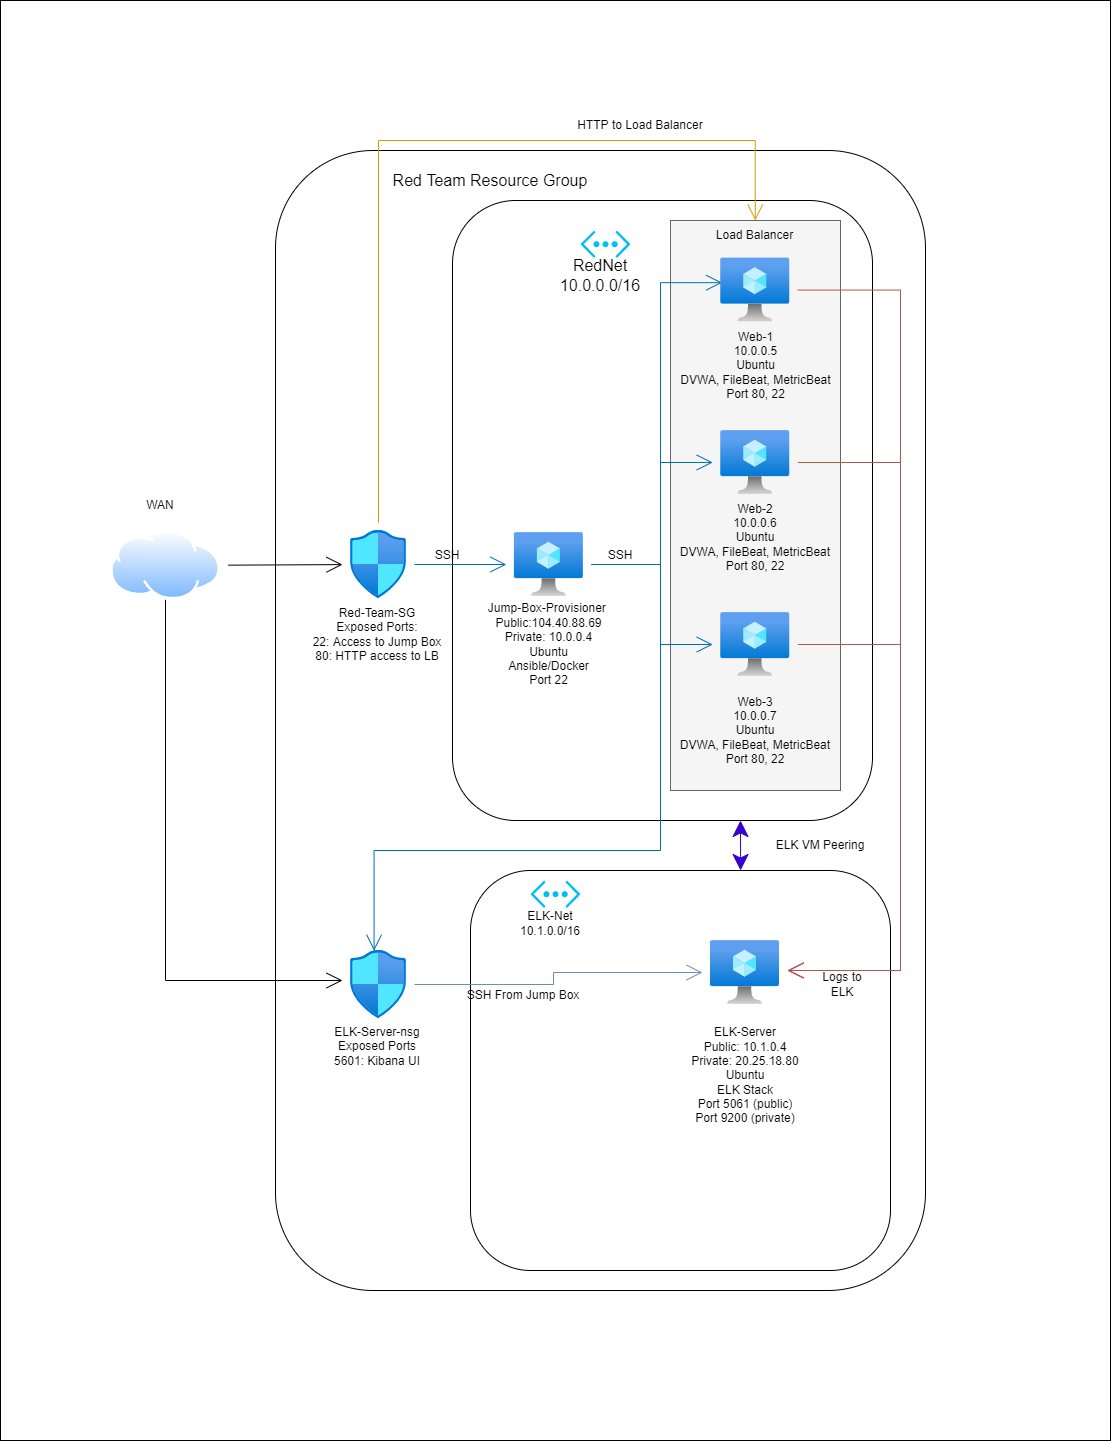

The diagram above was exported from draw.io. Its source (the exported page's mxGraphModel, read from the mxfile embedded in the PNG):
<mxGraphModel dx="2683" dy="3281" grid="1" gridSize="10" guides="1" tooltips="1" connect="1" arrows="1" fold="1" page="0" pageScale="1" pageWidth="850" pageHeight="1100" math="0" shadow="0">
  <root>
    <mxCell id="0" />
    <mxCell id="1" parent="0" />
    <mxCell id="eQbFdnrlshKQQfipaMbg-59" value="" style="rounded=0;whiteSpace=wrap;html=1;hachureGap=4;" vertex="1" parent="1">
      <mxGeometry x="-910" y="-2190" width="1110" height="1440" as="geometry" />
    </mxCell>
    <mxCell id="sgOIbyIK6jFe1fkUaN8o-1" value="" style="rounded=1;whiteSpace=wrap;html=1;hachureGap=4;" parent="1" vertex="1">
      <mxGeometry x="-635" y="-2040" width="650" height="1140" as="geometry" />
    </mxCell>
    <mxCell id="eQbFdnrlshKQQfipaMbg-13" value="" style="rounded=1;whiteSpace=wrap;html=1;hachureGap=4;" vertex="1" parent="1">
      <mxGeometry x="-440" y="-1320" width="420" height="400" as="geometry" />
    </mxCell>
    <mxCell id="sgOIbyIK6jFe1fkUaN8o-3" value="" style="rounded=1;whiteSpace=wrap;html=1;hachureGap=4;fontSize=16;" parent="1" vertex="1">
      <mxGeometry x="-458" y="-1990" width="420" height="620" as="geometry" />
    </mxCell>
    <mxCell id="eQbFdnrlshKQQfipaMbg-40" value="" style="rounded=0;whiteSpace=wrap;html=1;hachureGap=4;fillColor=#f5f5f5;strokeColor=#666666;fontColor=#333333;" vertex="1" parent="1">
      <mxGeometry x="-240" y="-1970" width="170" height="570" as="geometry" />
    </mxCell>
    <mxCell id="sgOIbyIK6jFe1fkUaN8o-2" value="&lt;font style=&quot;font-size: 16px&quot;&gt;Red Team Resource Group&lt;/font&gt;" style="text;html=1;strokeColor=none;fillColor=none;align=center;verticalAlign=middle;whiteSpace=wrap;rounded=0;hachureGap=4;" parent="1" vertex="1">
      <mxGeometry x="-530" y="-2040" width="220" height="60" as="geometry" />
    </mxCell>
    <mxCell id="sgOIbyIK6jFe1fkUaN8o-4" value="RedNet 10.0.0.0/16" style="text;html=1;strokeColor=none;fillColor=none;align=center;verticalAlign=middle;whiteSpace=wrap;rounded=0;hachureGap=4;fontSize=16;" parent="1" vertex="1">
      <mxGeometry x="-380" y="-1950" width="140" height="70" as="geometry" />
    </mxCell>
    <mxCell id="eQbFdnrlshKQQfipaMbg-27" value="" style="edgeStyle=orthogonalEdgeStyle;rounded=0;orthogonalLoop=1;jettySize=auto;html=1;endArrow=open;startSize=14;endSize=14;sourcePerimeterSpacing=8;targetPerimeterSpacing=8;fillColor=#1ba1e2;strokeColor=#006EAF;" edge="1" parent="1" source="eQbFdnrlshKQQfipaMbg-1" target="eQbFdnrlshKQQfipaMbg-4">
      <mxGeometry relative="1" as="geometry">
        <mxPoint x="-532" y="-1800" as="targetPoint" />
      </mxGeometry>
    </mxCell>
    <mxCell id="eQbFdnrlshKQQfipaMbg-43" value="" style="edgeStyle=orthogonalEdgeStyle;rounded=0;orthogonalLoop=1;jettySize=auto;html=1;endArrow=open;startSize=14;endSize=14;sourcePerimeterSpacing=8;targetPerimeterSpacing=8;entryX=0.5;entryY=0;entryDx=0;entryDy=0;fillColor=#ffe6cc;strokeColor=#d79b00;" edge="1" parent="1" source="eQbFdnrlshKQQfipaMbg-1" target="eQbFdnrlshKQQfipaMbg-41">
      <mxGeometry relative="1" as="geometry">
        <mxPoint x="-520" y="-2090" as="targetPoint" />
        <Array as="points">
          <mxPoint x="-532" y="-2050" />
          <mxPoint x="-155" y="-2050" />
        </Array>
      </mxGeometry>
    </mxCell>
    <mxCell id="eQbFdnrlshKQQfipaMbg-1" value="" style="aspect=fixed;html=1;points=[];align=center;image;fontSize=12;image=img/lib/azure2/networking/Network_Security_Groups.svg;hachureGap=4;" vertex="1" parent="1">
      <mxGeometry x="-560" y="-1660" width="56.00000000000001" height="68" as="geometry" />
    </mxCell>
    <mxCell id="eQbFdnrlshKQQfipaMbg-2" value="Red-Team-SG&lt;br&gt;Exposed Ports:&lt;br&gt;22: Access to Jump Box&lt;br&gt;80: HTTP access to LB" style="text;html=1;strokeColor=none;fillColor=none;align=center;verticalAlign=middle;whiteSpace=wrap;rounded=0;hachureGap=4;" vertex="1" parent="1">
      <mxGeometry x="-608" y="-1612" width="150" height="112" as="geometry" />
    </mxCell>
    <mxCell id="eQbFdnrlshKQQfipaMbg-29" value="" style="edgeStyle=orthogonalEdgeStyle;rounded=0;orthogonalLoop=1;jettySize=auto;html=1;endArrow=open;startSize=14;endSize=14;sourcePerimeterSpacing=8;targetPerimeterSpacing=8;entryX=0.02;entryY=0.386;entryDx=0;entryDy=0;entryPerimeter=0;fillColor=#1ba1e2;strokeColor=#006EAF;" edge="1" parent="1" source="eQbFdnrlshKQQfipaMbg-4" target="eQbFdnrlshKQQfipaMbg-7">
      <mxGeometry relative="1" as="geometry">
        <Array as="points">
          <mxPoint x="-250" y="-1626" />
          <mxPoint x="-250" y="-1908" />
        </Array>
      </mxGeometry>
    </mxCell>
    <mxCell id="eQbFdnrlshKQQfipaMbg-32" value="" style="edgeStyle=orthogonalEdgeStyle;rounded=0;orthogonalLoop=1;jettySize=auto;html=1;endArrow=open;startSize=14;endSize=14;sourcePerimeterSpacing=8;targetPerimeterSpacing=8;fillColor=#1ba1e2;strokeColor=#006EAF;" edge="1" parent="1" source="eQbFdnrlshKQQfipaMbg-4" target="eQbFdnrlshKQQfipaMbg-8">
      <mxGeometry relative="1" as="geometry">
        <mxPoint x="-361.6199999999999" y="-1798" as="targetPoint" />
        <Array as="points">
          <mxPoint x="-250" y="-1626" />
          <mxPoint x="-250" y="-1728" />
        </Array>
      </mxGeometry>
    </mxCell>
    <mxCell id="eQbFdnrlshKQQfipaMbg-34" value="" style="edgeStyle=orthogonalEdgeStyle;rounded=0;orthogonalLoop=1;jettySize=auto;html=1;endArrow=open;startSize=14;endSize=14;sourcePerimeterSpacing=8;targetPerimeterSpacing=8;fillColor=#1ba1e2;strokeColor=#006EAF;" edge="1" parent="1" source="eQbFdnrlshKQQfipaMbg-4" target="eQbFdnrlshKQQfipaMbg-9">
      <mxGeometry relative="1" as="geometry">
        <mxPoint x="-361.6199999999999" y="-1798" as="targetPoint" />
        <Array as="points">
          <mxPoint x="-250" y="-1626" />
          <mxPoint x="-250" y="-1546" />
        </Array>
      </mxGeometry>
    </mxCell>
    <mxCell id="eQbFdnrlshKQQfipaMbg-4" value="" style="aspect=fixed;html=1;points=[];align=center;image;fontSize=12;image=img/lib/azure2/compute/Virtual_Machine.svg;hachureGap=4;" vertex="1" parent="1">
      <mxGeometry x="-396.12" y="-1658" width="69" height="64" as="geometry" />
    </mxCell>
    <mxCell id="eQbFdnrlshKQQfipaMbg-5" value="Jump-Box-Provisioner&amp;nbsp;&lt;br&gt;Public:104.40.88.69&lt;br&gt;Private: 10.0.0.4&lt;br&gt;Ubuntu&lt;br&gt;Ansible/Docker&lt;br&gt;Port 22" style="text;html=1;strokeColor=none;fillColor=none;align=center;verticalAlign=middle;whiteSpace=wrap;rounded=0;hachureGap=4;" vertex="1" parent="1">
      <mxGeometry x="-433.25" y="-1592" width="143.25" height="92" as="geometry" />
    </mxCell>
    <mxCell id="eQbFdnrlshKQQfipaMbg-6" value="" style="verticalLabelPosition=bottom;html=1;verticalAlign=top;align=center;strokeColor=none;fillColor=#00BEF2;shape=mxgraph.azure.virtual_network;pointerEvents=1;hachureGap=4;" vertex="1" parent="1">
      <mxGeometry x="-330" y="-1960" width="50" height="27.500000000000004" as="geometry" />
    </mxCell>
    <mxCell id="eQbFdnrlshKQQfipaMbg-51" value="" style="edgeStyle=orthogonalEdgeStyle;rounded=0;orthogonalLoop=1;jettySize=auto;html=1;endArrow=open;startSize=14;endSize=14;sourcePerimeterSpacing=8;targetPerimeterSpacing=8;fillColor=#f8cecc;strokeColor=#b85450;" edge="1" parent="1" source="eQbFdnrlshKQQfipaMbg-7" target="eQbFdnrlshKQQfipaMbg-14">
      <mxGeometry relative="1" as="geometry">
        <mxPoint x="19.25" y="-1900.5" as="targetPoint" />
        <Array as="points">
          <mxPoint x="-10" y="-1900" />
          <mxPoint x="-10" y="-1220" />
        </Array>
      </mxGeometry>
    </mxCell>
    <mxCell id="eQbFdnrlshKQQfipaMbg-7" value="" style="aspect=fixed;html=1;points=[];align=center;image;fontSize=12;image=img/lib/azure2/compute/Virtual_Machine.svg;hachureGap=4;" vertex="1" parent="1">
      <mxGeometry x="-189.75" y="-1932.5" width="69" height="64" as="geometry" />
    </mxCell>
    <mxCell id="eQbFdnrlshKQQfipaMbg-53" value="" style="edgeStyle=orthogonalEdgeStyle;rounded=0;orthogonalLoop=1;jettySize=auto;html=1;endArrow=open;startSize=14;endSize=14;sourcePerimeterSpacing=8;targetPerimeterSpacing=8;fillColor=#f8cecc;strokeColor=#b85450;" edge="1" parent="1" source="eQbFdnrlshKQQfipaMbg-8" target="eQbFdnrlshKQQfipaMbg-14">
      <mxGeometry relative="1" as="geometry">
        <mxPoint x="19.25" y="-1728" as="targetPoint" />
        <Array as="points">
          <mxPoint x="-10" y="-1728" />
          <mxPoint x="-10" y="-1220" />
        </Array>
      </mxGeometry>
    </mxCell>
    <mxCell id="eQbFdnrlshKQQfipaMbg-8" value="" style="aspect=fixed;html=1;points=[];align=center;image;fontSize=12;image=img/lib/azure2/compute/Virtual_Machine.svg;hachureGap=4;" vertex="1" parent="1">
      <mxGeometry x="-189.75" y="-1760" width="69" height="64" as="geometry" />
    </mxCell>
    <mxCell id="eQbFdnrlshKQQfipaMbg-55" value="" style="edgeStyle=orthogonalEdgeStyle;rounded=0;orthogonalLoop=1;jettySize=auto;html=1;endArrow=open;startSize=14;endSize=14;sourcePerimeterSpacing=8;targetPerimeterSpacing=8;fillColor=#f8cecc;strokeColor=#b85450;" edge="1" parent="1" source="eQbFdnrlshKQQfipaMbg-9" target="eQbFdnrlshKQQfipaMbg-14">
      <mxGeometry relative="1" as="geometry">
        <mxPoint x="19.25" y="-1546" as="targetPoint" />
        <Array as="points">
          <mxPoint x="-10" y="-1546" />
          <mxPoint x="-10" y="-1220" />
        </Array>
      </mxGeometry>
    </mxCell>
    <mxCell id="eQbFdnrlshKQQfipaMbg-9" value="" style="aspect=fixed;html=1;points=[];align=center;image;fontSize=12;image=img/lib/azure2/compute/Virtual_Machine.svg;hachureGap=4;" vertex="1" parent="1">
      <mxGeometry x="-189.75" y="-1578" width="69" height="64" as="geometry" />
    </mxCell>
    <mxCell id="eQbFdnrlshKQQfipaMbg-10" value="Web-1&lt;br&gt;10.0.0.5&lt;br&gt;Ubuntu&lt;br&gt;DVWA, FileBeat, MetricBeat&lt;br&gt;Port 80, 22" style="text;html=1;strokeColor=none;fillColor=none;align=center;verticalAlign=middle;whiteSpace=wrap;rounded=0;hachureGap=4;" vertex="1" parent="1">
      <mxGeometry x="-240.5" y="-1870" width="170.5" height="90" as="geometry" />
    </mxCell>
    <mxCell id="eQbFdnrlshKQQfipaMbg-11" value="Web-2&lt;br&gt;10.0.0.6&lt;br&gt;Ubuntu&lt;br&gt;DVWA, FileBeat, MetricBeat&lt;br&gt;Port 80, 22" style="text;html=1;strokeColor=none;fillColor=none;align=center;verticalAlign=middle;whiteSpace=wrap;rounded=0;hachureGap=4;" vertex="1" parent="1">
      <mxGeometry x="-240" y="-1696" width="170" height="86" as="geometry" />
    </mxCell>
    <mxCell id="eQbFdnrlshKQQfipaMbg-12" value="Web-3&lt;br&gt;10.0.0.7&lt;br&gt;Ubuntu&lt;br&gt;DVWA, FileBeat, MetricBeat&lt;br&gt;Port 80, 22" style="text;html=1;strokeColor=none;fillColor=none;align=center;verticalAlign=middle;whiteSpace=wrap;rounded=0;hachureGap=4;" vertex="1" parent="1">
      <mxGeometry x="-240" y="-1500" width="170" height="80" as="geometry" />
    </mxCell>
    <mxCell id="eQbFdnrlshKQQfipaMbg-14" value="" style="aspect=fixed;html=1;points=[];align=center;image;fontSize=12;image=img/lib/azure2/compute/Virtual_Machine.svg;hachureGap=4;" vertex="1" parent="1">
      <mxGeometry x="-200" y="-1250" width="69" height="64" as="geometry" />
    </mxCell>
    <mxCell id="eQbFdnrlshKQQfipaMbg-15" value="" style="verticalLabelPosition=bottom;html=1;verticalAlign=top;align=center;strokeColor=none;fillColor=#00BEF2;shape=mxgraph.azure.virtual_network;pointerEvents=1;hachureGap=4;" vertex="1" parent="1">
      <mxGeometry x="-380" y="-1310" width="50" height="27.500000000000004" as="geometry" />
    </mxCell>
    <mxCell id="eQbFdnrlshKQQfipaMbg-16" value="ELK-Net&lt;br&gt;10.1.0.0/16" style="text;html=1;strokeColor=none;fillColor=none;align=center;verticalAlign=middle;whiteSpace=wrap;rounded=0;hachureGap=4;" vertex="1" parent="1">
      <mxGeometry x="-390" y="-1282" width="60" height="30" as="geometry" />
    </mxCell>
    <mxCell id="eQbFdnrlshKQQfipaMbg-17" value="ELK-Server&lt;br&gt;Public: 10.1.0.4&lt;br&gt;Private: 20.25.18.80&lt;br&gt;Ubuntu&lt;br&gt;ELK Stack&lt;br&gt;Port 5061 (public)&lt;br&gt;Port 9200 (private)" style="text;html=1;strokeColor=none;fillColor=none;align=center;verticalAlign=middle;whiteSpace=wrap;rounded=0;hachureGap=4;" vertex="1" parent="1">
      <mxGeometry x="-250.5" y="-1170" width="170" height="110" as="geometry" />
    </mxCell>
    <mxCell id="eQbFdnrlshKQQfipaMbg-24" value="" style="edgeStyle=none;curved=1;rounded=0;orthogonalLoop=1;jettySize=auto;html=1;endArrow=open;startSize=14;endSize=14;sourcePerimeterSpacing=8;targetPerimeterSpacing=8;" edge="1" parent="1" source="eQbFdnrlshKQQfipaMbg-18" target="eQbFdnrlshKQQfipaMbg-1">
      <mxGeometry relative="1" as="geometry" />
    </mxCell>
    <mxCell id="eQbFdnrlshKQQfipaMbg-25" style="edgeStyle=orthogonalEdgeStyle;rounded=0;orthogonalLoop=1;jettySize=auto;html=1;exitX=0.5;exitY=1;exitDx=0;exitDy=0;endArrow=open;startSize=14;endSize=14;sourcePerimeterSpacing=8;targetPerimeterSpacing=8;" edge="1" parent="1" source="eQbFdnrlshKQQfipaMbg-18" target="eQbFdnrlshKQQfipaMbg-19">
      <mxGeometry relative="1" as="geometry">
        <Array as="points">
          <mxPoint x="-745" y="-1210" />
        </Array>
      </mxGeometry>
    </mxCell>
    <mxCell id="eQbFdnrlshKQQfipaMbg-18" value="" style="aspect=fixed;perimeter=ellipsePerimeter;html=1;align=center;shadow=0;dashed=0;spacingTop=3;image;image=img/lib/active_directory/internet_cloud.svg;hachureGap=4;" vertex="1" parent="1">
      <mxGeometry x="-800" y="-1660" width="110" height="69.3" as="geometry" />
    </mxCell>
    <mxCell id="eQbFdnrlshKQQfipaMbg-47" value="" style="edgeStyle=orthogonalEdgeStyle;rounded=0;orthogonalLoop=1;jettySize=auto;html=1;endArrow=open;startSize=14;endSize=14;sourcePerimeterSpacing=8;targetPerimeterSpacing=8;fillColor=#dae8fc;strokeColor=#6c8ebf;" edge="1" parent="1" source="eQbFdnrlshKQQfipaMbg-19" target="eQbFdnrlshKQQfipaMbg-14">
      <mxGeometry relative="1" as="geometry" />
    </mxCell>
    <mxCell id="eQbFdnrlshKQQfipaMbg-19" value="" style="aspect=fixed;html=1;points=[];align=center;image;fontSize=12;image=img/lib/azure2/networking/Network_Security_Groups.svg;hachureGap=4;" vertex="1" parent="1">
      <mxGeometry x="-560" y="-1240" width="56.00000000000001" height="68" as="geometry" />
    </mxCell>
    <mxCell id="eQbFdnrlshKQQfipaMbg-20" value="ELK-Server-nsg&lt;br&gt;Exposed Ports&lt;br&gt;5601: Kibana UI" style="text;html=1;strokeColor=none;fillColor=none;align=center;verticalAlign=middle;whiteSpace=wrap;rounded=0;hachureGap=4;" vertex="1" parent="1">
      <mxGeometry x="-600" y="-1200" width="134" height="112" as="geometry" />
    </mxCell>
    <mxCell id="eQbFdnrlshKQQfipaMbg-28" value="SSH" style="text;html=1;strokeColor=none;fillColor=none;align=center;verticalAlign=middle;whiteSpace=wrap;rounded=0;hachureGap=4;" vertex="1" parent="1">
      <mxGeometry x="-493.25" y="-1650" width="60" height="30" as="geometry" />
    </mxCell>
    <mxCell id="eQbFdnrlshKQQfipaMbg-36" value="" style="edgeStyle=orthogonalEdgeStyle;rounded=0;orthogonalLoop=1;jettySize=auto;html=1;endArrow=open;startSize=14;endSize=14;sourcePerimeterSpacing=8;targetPerimeterSpacing=8;fillColor=#1ba1e2;strokeColor=#006EAF;entryX=0.421;entryY=0.003;entryDx=0;entryDy=0;entryPerimeter=0;" edge="1" parent="1" source="eQbFdnrlshKQQfipaMbg-4" target="eQbFdnrlshKQQfipaMbg-19">
      <mxGeometry relative="1" as="geometry">
        <mxPoint x="-361.6199999999999" y="-1798" as="targetPoint" />
        <Array as="points">
          <mxPoint x="-250" y="-1626" />
          <mxPoint x="-250" y="-1340" />
          <mxPoint x="-536" y="-1340" />
        </Array>
      </mxGeometry>
    </mxCell>
    <mxCell id="eQbFdnrlshKQQfipaMbg-37" value="" style="endArrow=classic;startArrow=classic;html=1;rounded=0;startSize=14;endSize=14;sourcePerimeterSpacing=8;targetPerimeterSpacing=8;exitX=0.643;exitY=0;exitDx=0;exitDy=0;exitPerimeter=0;fillColor=#6a00ff;strokeColor=#3700CC;" edge="1" parent="1" source="eQbFdnrlshKQQfipaMbg-13">
      <mxGeometry width="50" height="50" relative="1" as="geometry">
        <mxPoint x="-220" y="-1320" as="sourcePoint" />
        <mxPoint x="-170" y="-1370" as="targetPoint" />
      </mxGeometry>
    </mxCell>
    <mxCell id="eQbFdnrlshKQQfipaMbg-38" value="ELK VM Peering" style="text;html=1;strokeColor=none;fillColor=none;align=center;verticalAlign=middle;whiteSpace=wrap;rounded=0;hachureGap=4;" vertex="1" parent="1">
      <mxGeometry x="-160" y="-1360" width="140" height="30" as="geometry" />
    </mxCell>
    <mxCell id="eQbFdnrlshKQQfipaMbg-39" value="SSH" style="text;html=1;strokeColor=none;fillColor=none;align=center;verticalAlign=middle;whiteSpace=wrap;rounded=0;hachureGap=4;" vertex="1" parent="1">
      <mxGeometry x="-320" y="-1650" width="60" height="30" as="geometry" />
    </mxCell>
    <mxCell id="eQbFdnrlshKQQfipaMbg-41" value="Load Balancer" style="text;html=1;strokeColor=none;fillColor=none;align=center;verticalAlign=middle;whiteSpace=wrap;rounded=0;hachureGap=4;" vertex="1" parent="1">
      <mxGeometry x="-215.75" y="-1970" width="121" height="30" as="geometry" />
    </mxCell>
    <mxCell id="eQbFdnrlshKQQfipaMbg-44" value="HTTP to Load Balancer" style="text;html=1;strokeColor=none;fillColor=none;align=center;verticalAlign=middle;whiteSpace=wrap;rounded=0;hachureGap=4;" vertex="1" parent="1">
      <mxGeometry x="-370" y="-2080" width="200" height="30" as="geometry" />
    </mxCell>
    <mxCell id="eQbFdnrlshKQQfipaMbg-49" value="SSH From Jump Box" style="text;html=1;strokeColor=none;fillColor=none;align=center;verticalAlign=middle;whiteSpace=wrap;rounded=0;hachureGap=4;" vertex="1" parent="1">
      <mxGeometry x="-447.12" y="-1210" width="120" height="30" as="geometry" />
    </mxCell>
    <mxCell id="eQbFdnrlshKQQfipaMbg-56" value="Logs to ELK" style="text;html=1;strokeColor=none;fillColor=none;align=center;verticalAlign=middle;whiteSpace=wrap;rounded=0;hachureGap=4;" vertex="1" parent="1">
      <mxGeometry x="-98" y="-1221" width="60" height="30" as="geometry" />
    </mxCell>
    <mxCell id="eQbFdnrlshKQQfipaMbg-60" value="WAN" style="text;html=1;strokeColor=none;fillColor=none;align=center;verticalAlign=middle;whiteSpace=wrap;rounded=0;hachureGap=4;" vertex="1" parent="1">
      <mxGeometry x="-780" y="-1700" width="60" height="30" as="geometry" />
    </mxCell>
  </root>
</mxGraphModel>